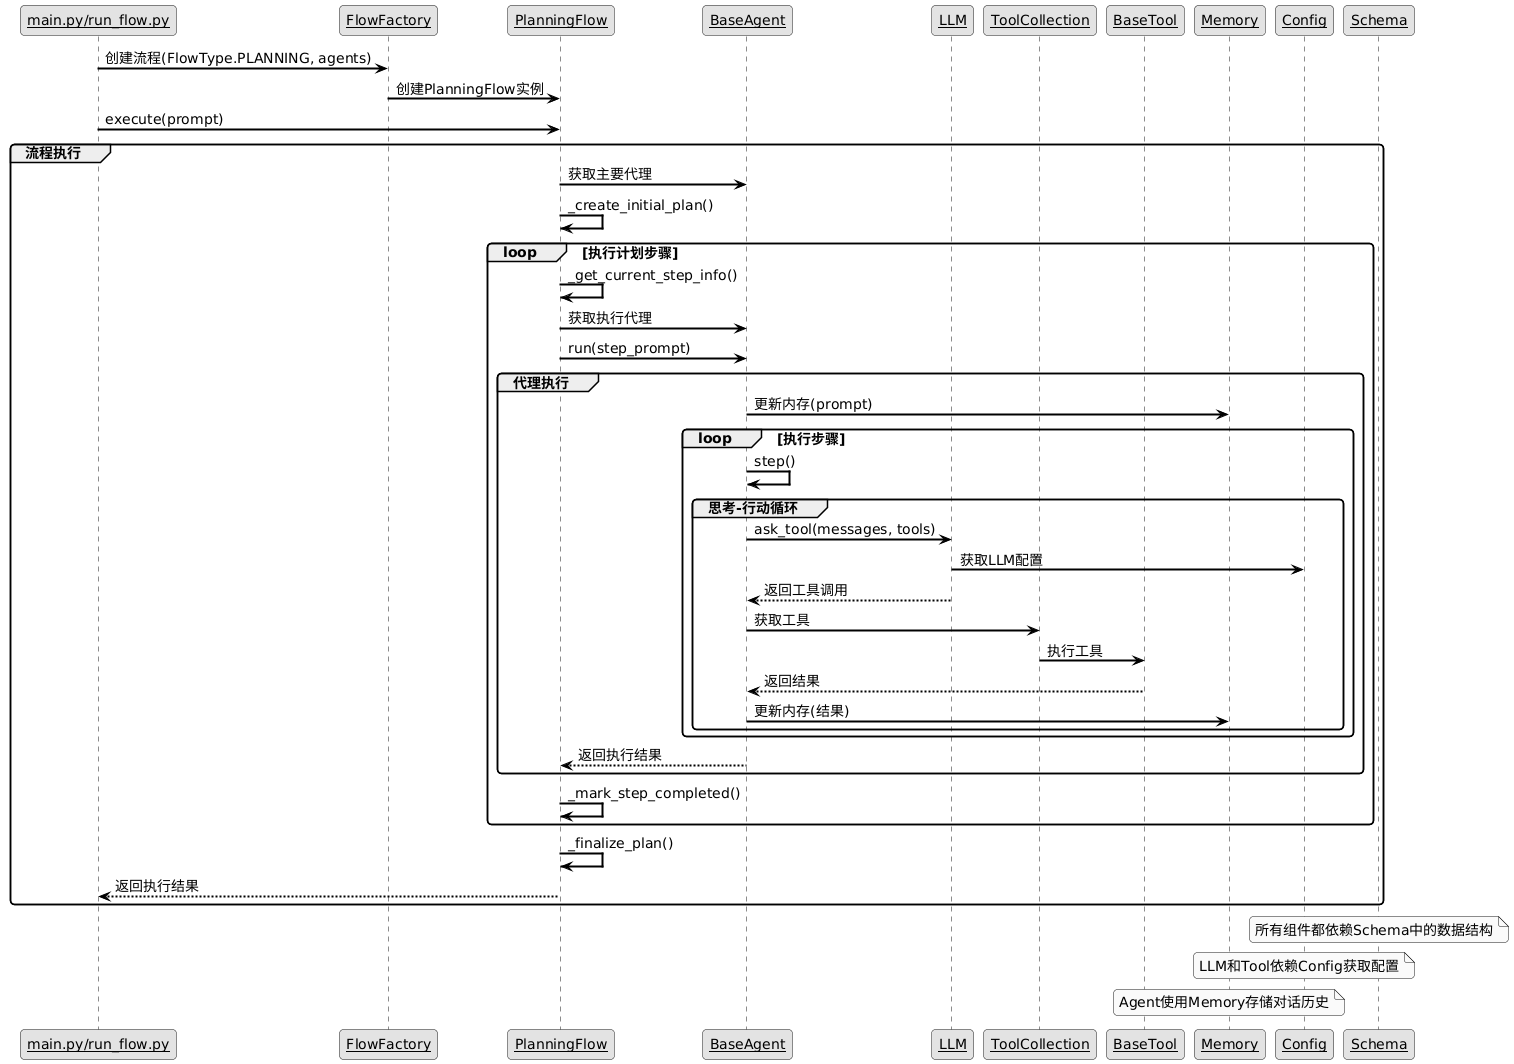

The diagram above was rendered by PlantUML. Its source (embedded in the PNG):
@startuml
' 使用皮肤
skinparam monochrome true
skinparam shadowing false
skinparam defaultFontName "Microsoft YaHei"
skinparam defaultFontSize 14
skinparam roundCorner 8
skinparam backgroundColor white
skinparam arrowColor black
skinparam sequenceArrowThickness 2
skinparam sequenceParticipant underline

' 定义参与者
participant "main.py/run_flow.py" as Main
participant "FlowFactory" as Factory
participant "PlanningFlow" as Flow
participant "BaseAgent" as Agent
participant "LLM" as LLM
participant "ToolCollection" as Tools
participant "BaseTool" as Tool
participant "Memory" as Memory
participant "Config" as Config
participant "Schema" as Schema

' 流程
Main -> Factory : 创建流程(FlowType.PLANNING, agents)
Factory -> Flow : 创建PlanningFlow实例
Main -> Flow : execute(prompt)

group 流程执行
    Flow -> Agent : 获取主要代理
    Flow -> Flow : _create_initial_plan()
    
    loop 执行计划步骤
        Flow -> Flow : _get_current_step_info()
        Flow -> Agent : 获取执行代理
        Flow -> Agent : run(step_prompt)
        
        group 代理执行
            Agent -> Memory : 更新内存(prompt)
            
            loop 执行步骤
                Agent -> Agent : step()
                
                group 思考-行动循环
                    Agent -> LLM : ask_tool(messages, tools)
                    LLM -> Config : 获取LLM配置
                    LLM --> Agent : 返回工具调用
                    
                    Agent -> Tools : 获取工具
                    Tools -> Tool : 执行工具
                    Tool --> Agent : 返回结果
                    
                    Agent -> Memory : 更新内存(结果)
                end
            end
            
            Agent --> Flow : 返回执行结果
        end
        
        Flow -> Flow : _mark_step_completed()
    end
    
    Flow -> Flow : _finalize_plan()
    Flow --> Main : 返回执行结果
end

' 依赖关系
note over Schema
  所有组件都依赖Schema中的数据结构
end note

note over Config
  LLM和Tool依赖Config获取配置
end note

note over Memory
  Agent使用Memory存储对话历史
end note
@enduml